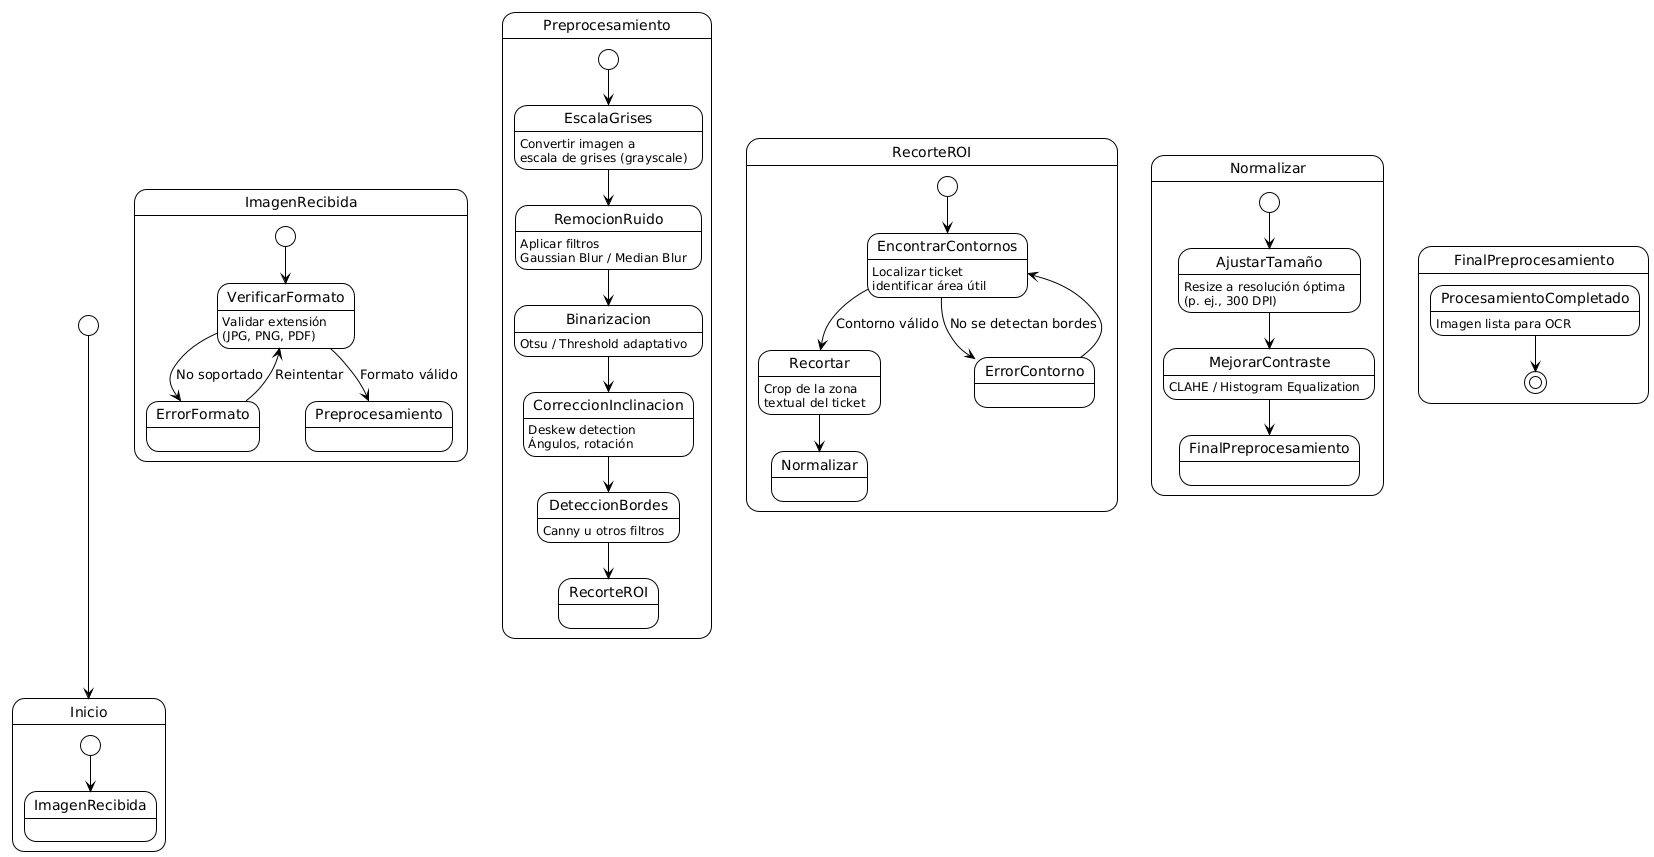

The diagram above was rendered by PlantUML. Its source (embedded in the PNG):
@startuml
!theme plain

[*] --> Inicio

state Inicio {
  [*] --> ImagenRecibida
}

state "ImagenRecibida" as recibida {
  [*] --> VerificarFormato
  VerificarFormato : Validar extensión\n(JPG, PNG, PDF)
  VerificarFormato --> ErrorFormato : No soportado
  ErrorFormato --> VerificarFormato : Reintentar
  VerificarFormato --> Preprocesamiento : Formato válido
}

' ============================
' PREPROCESAMIENTO
' ============================

state "Preprocesamiento" as pre {
  [*] --> EscalaGrises

  EscalaGrises : Convertir imagen a\nescala de grises (grayscale)
  EscalaGrises --> RemocionRuido

  RemocionRuido : Aplicar filtros\nGaussian Blur / Median Blur
  RemocionRuido --> Binarizacion

  Binarizacion : Otsu / Threshold adaptativo
  Binarizacion --> CorreccionInclinacion

  CorreccionInclinacion : Deskew detection\nÁngulos, rotación
  CorreccionInclinacion --> DeteccionBordes

  DeteccionBordes : Canny u otros filtros
  DeteccionBordes --> RecorteROI
}

' ============================
' REGION DE INTERÉS (ROI)
' ============================

state "RecorteROI" as roi {
  [*] --> EncontrarContornos

  EncontrarContornos : Localizar ticket\nidentificar área útil
  EncontrarContornos --> ErrorContorno : No se detectan bordes
  ErrorContorno --> EncontrarContornos

  EncontrarContornos --> Recortar : Contorno válido

  Recortar : Crop de la zona\ntextual del ticket
  Recortar --> Normalizar
}

state "Normalizar" as norm {
  [*] --> AjustarTamaño
  AjustarTamaño : Resize a resolución óptima\n(p. ej., 300 DPI)

  AjustarTamaño --> MejorarContraste
  MejorarContraste : CLAHE / Histogram Equalization

  MejorarContraste --> FinalPreprocesamiento
}

' ============================
' FINAL
' ============================

state "FinalPreprocesamiento" as final {
  ProcesamientoCompletado : Imagen lista para OCR
  ProcesamientoCompletado --> [*]
}
@enduml